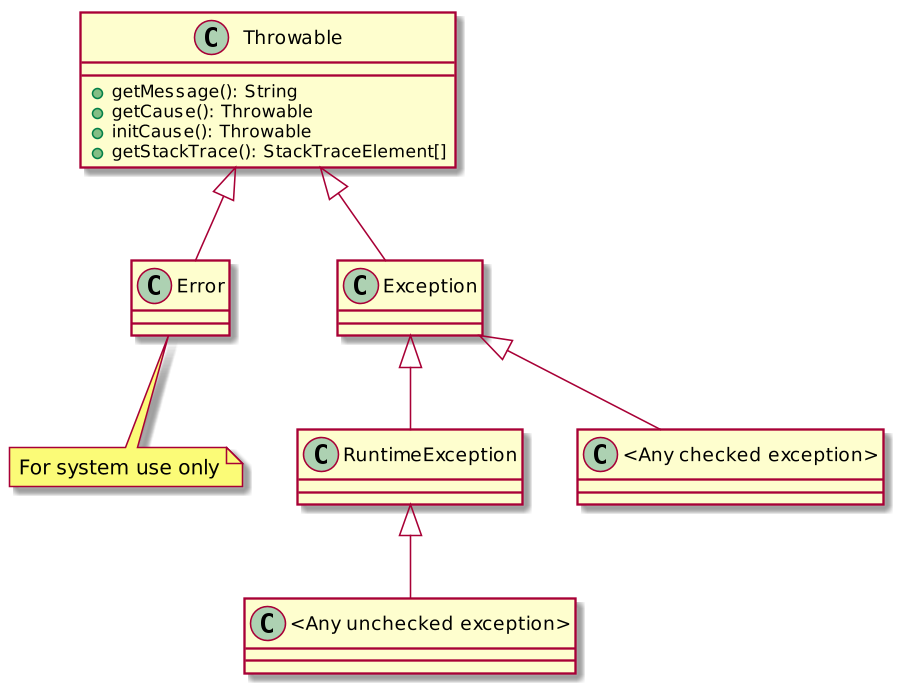

The diagram above was rendered by PlantUML. Its source (embedded in the PNG):
@startuml

skinparam dpi 150

class Throwable {
  + getMessage(): String
  + getCause(): Throwable
  + initCause(): Throwable
  + getStackTrace(): StackTraceElement[]
}

class Error
note bottom: For system use only


Throwable <|-- Error
Throwable <|-- Exception
Exception <|-- RuntimeException


RuntimeException <|-- "<Any unchecked exception>"

Exception <|-- "<Any checked exception>"
@enduml